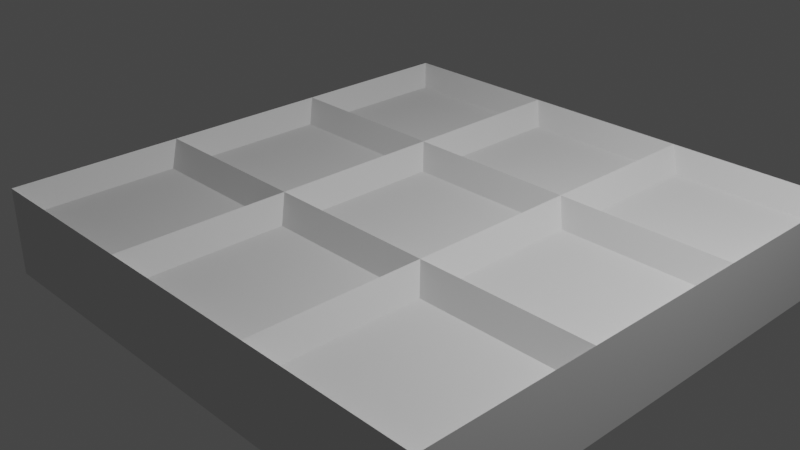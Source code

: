 # Source: board.blend  (saved by Blender 2.81.16; exported with 4.5.12 LTS)
import bpy
from mathutils import Matrix  # noqa: F401  (used for matrix-valued properties, if any)

bpy.ops.wm.read_factory_settings(use_empty=True)
scene = bpy.context.scene
scene.name = 'Scene'

# ---- collections
col_collection = bpy.data.collections.new('Collection'); scene.collection.children.link(col_collection)

# ---- world
world_world = bpy.data.worlds.new('World'); scene.world = world_world
world_world.use_nodes = True; world_world.node_tree.nodes.clear()
_N = world_world.node_tree.nodes; _L = world_world.node_tree.links
n0 = _N.new('ShaderNodeOutputWorld'); n0.name = 'World Output'; n0.location = (300, 300)
n1 = _N.new('ShaderNodeBackground'); n1.name = 'Background'; n1.location = (10, 300)
n1.inputs[0].default_value = (0.05088, 0.05088, 0.05088, 1.0)
_L.new(n1.outputs[0], n0.inputs[0])
n0.is_active_output = True
world_world.color = (0.05088, 0.05088, 0.05088)
world_world.use_sun_shadow = False
world_world.sun_shadow_jitter_overblur = 0.0

# ---- cameras
cam_camera = bpy.data.cameras.new('Camera')
cam_camera.clip_end = 100.0
cam_camera.ortho_scale = 7.314

# ---- lights
light_light = bpy.data.lights.new('Light', 'POINT')
light_light.transmission_factor = 0.0
light_light.energy = 1000.0
light_light.shadow_soft_size = 0.1
light_light.shadow_maximum_resolution = 0.006
light_light.use_absolute_resolution = True

# ---- meshes
me_plane = bpy.data.meshes.new('Plane')
me_plane.from_pydata([(3.0, -0.6786, 0.1786), (1.0, 3.321, 0.1786), (1.0, 1.321, 0.1786), (1.0, -0.6786, 0.1786), (1.0, -2.679, 0.1786), (-1.0, 1.321, -0.8214), (1.0, -0.6786, 0.1786), (3.0, -0.6786, 0.1786), (-1.0, 3.321, -0.8214), (3.0, -2.679, 0.1786), (3.0, -0.6786, -0.8214), (1.0, -2.679, 0.1786), (1.0, -0.6786, 0.1786), (-1.0, -2.679, 0.1786), (-1.0, -2.679, -0.8214), (-3.0, -2.679, -0.8214), (-1.0, -0.6786, 0.1786), (3.0, -2.679, -0.8214), (3.0, 1.321, -0.8214), (3.0, 3.321, -0.8214), (-3.0, 1.321, -0.8214), (-3.0, 3.321, -0.8214), (-1.0, 1.321, 0.1786), (-1.0, -0.6786, 0.1786), (1.0, -0.6786, 0.1786), (1.0, 1.321, 0.1786), (-3.0, -0.6786, 0.1786), (-3.0, -2.679, 0.1786), (-1.0, -2.679, 0.1786), (-3.0, -0.6786, 0.1786), (1.0, 3.321, 0.1786), (-1.0, 3.321, 0.1786), (3.0, -0.6786, 0.1786), (-1.0, -0.6786, 0.1786), (-3.0, -0.6786, 0.1786), (1.0, -2.679, 0.1786), (-3.0, -2.679, 0.1786), (-1.0, -2.679, 0.1786), (3.0, -2.679, 0.1786), (-3.0, 1.321, 0.1786), (3.0, 1.321, 0.1786), (3.0, 3.321, 0.1786), (-3.0, 3.321, 0.1786), (-3.0, 1.321, 0.1786), (-1.0, -0.6786, 0.1786), (1.0, 3.321, -0.8214), (1.0, -0.6786, -0.8214), (-1.0, 1.321, 0.1786), (1.0, 1.321, 0.1786), (1.0, -2.679, -0.8214), (-1.0, -0.6786, -0.8214), (3.0, 1.321, 0.1786), (1.0, 1.321, 0.1786), (1.0, 1.321, -0.8214), (1.0, -0.6786, 0.1786), (-1.0, -0.6786, 0.1786), (-1.0, 1.321, 0.1786), (-3.0, -0.6786, -0.8214), (3.0, 1.321, 0.1786), (3.0, 3.321, 0.1786), (1.0, 1.321, 0.1786), (-1.0, 1.321, 0.1786), (1.0, 3.321, 0.1786), (-1.0, 3.321, 0.1786), (-1.0, 3.321, 0.1786), (-1.0, 1.321, 0.1786), (-3.0, 3.321, 0.1786), (-3.0, 1.321, 0.1786), (-1.0, 3.321, 0.1786), (-3.0, 3.321, 0.1786), (-3.0, 1.321, 0.1786), (-1.0, 1.321, 0.1786), (1.0, 1.321, 0.1786), (1.0, 3.321, 0.1786), (-1.0, 3.321, 0.1786), (-1.0, 1.321, 0.1786), (1.0, 1.321, 0.1786), (3.0, 1.321, 0.1786), (3.0, 3.321, 0.1786), (1.0, 3.321, 0.1786), (3.0, -0.6786, 0.1786), (3.0, 1.321, 0.1786), (1.0, 1.321, 0.1786), (1.0, -0.6786, 0.1786), (1.0, -2.679, 0.1786), (3.0, -2.679, 0.1786), (1.0, -0.6786, 0.1786), (3.0, -0.6786, 0.1786), (-1.0, -2.679, 0.1786), (1.0, -2.679, 0.1786), (1.0, -0.6786, 0.1786), (-1.0, -0.6786, 0.1786), (-3.0, -0.6786, 0.1786), (-1.0, -0.6786, 0.1786), (-3.0, -2.679, 0.1786), (-1.0, -2.679, 0.1786), (-3.0, -0.6786, 0.1786), (-1.0, -0.6786, 0.1786), (-3.0, 1.321, 0.1786), (-1.0, 1.321, 0.1786), (1.0, 1.321, 0.1786), (-1.0, 1.321, 0.1786), (1.0, -0.6786, 0.1786), (-1.0, -0.6786, 0.1786), (-2.8, -0.4786, -0.07143), (-1.2, -0.4786, -0.07143), (-2.8, 1.121, -0.07143), (-1.2, 1.121, -0.07143), (-1.2, 3.121, -0.07143), (-1.2, 1.521, -0.07143), (-2.8, 3.121, -0.07143), (-2.8, 1.521, -0.07143), (0.8, 1.521, -0.07143), (0.8, 3.121, -0.07143), (-0.8, 3.121, -0.07143), (-0.8, 1.521, -0.07143), (0.8, 1.121, -0.07143), (-0.8, 1.121, -0.07143), (0.8, -0.4786, -0.07143), (-0.8, -0.4786, -0.07143), (1.2, 1.521, -0.07143), (2.8, 1.521, -0.07143), (2.8, 3.121, -0.07143), (1.2, 3.121, -0.07143), (2.8, -0.4786, -0.07143), (2.8, 1.121, -0.07143), (1.2, 1.121, -0.07143), (1.2, -0.4786, -0.07143), (-0.8, -2.479, -0.07143), (0.8, -2.479, -0.07143), (0.8, -0.8786, -0.07143), (-0.8, -0.8786, -0.07143), (1.2, -2.479, -0.07143), (2.8, -2.479, -0.07143), (1.2, -0.8786, -0.07143), (2.8, -0.8786, -0.07143), (-2.8, -0.8786, -0.07143), (-1.2, -0.8786, -0.07143), (-2.8, -2.479, -0.07143), (-1.2, -2.479, -0.07143)], [], [(50, 5, 22, 23), (10, 46, 53, 18), (19, 45, 30, 41), (50, 14, 37, 23), (18, 19, 41, 40), (45, 8, 31, 30), (49, 17, 38, 35), (5, 22, 43, 20), (14, 49, 35, 37), (23, 22, 47, 44), (25, 22, 56, 52), (43, 29, 34, 39), (22, 25, 60, 61), (40, 25, 2, 51), (23, 37, 13, 16), (37, 23, 33, 28), (38, 32, 7, 9), (25, 40, 58, 48), (31, 42, 66, 64), (15, 14, 37, 36), (53, 18, 40, 25), (49, 46, 10, 17), (10, 18, 40, 32), (21, 20, 43, 42), (57, 15, 36, 29), (49, 46, 24, 35), (49, 14, 50, 46), (20, 57, 29, 43), (17, 10, 32, 38), (5, 53, 46, 50), (22, 43, 39, 47), (8, 21, 42, 31), (25, 53, 45, 30), (24, 46, 53, 25), (22, 23, 55, 56), (66, 67, 70, 69), (25, 22, 5, 53), (31, 8, 5, 22), (29, 23, 50, 57), (9, 7, 87, 85), (29, 23, 44, 34), (18, 53, 45, 19), (8, 45, 53, 5), (21, 8, 5, 20), (50, 57, 20, 5), (15, 57, 50, 14), (24, 25, 52, 54), (23, 24, 54, 55), (0, 51, 81, 80), (29, 36, 27, 26), (36, 37, 28, 27), (23, 29, 26, 33), (13, 11, 89, 88), (24, 23, 16, 12), (37, 35, 11, 13), (35, 24, 12, 11), (61, 60, 72, 75), (24, 35, 4, 6), (32, 24, 6, 7), (35, 38, 9, 4), (2, 3, 83, 82), (25, 24, 3, 2), (24, 32, 0, 3), (32, 40, 51, 0), (59, 1, 79, 78), (40, 41, 59, 58), (30, 25, 48, 1), (41, 30, 1, 59), (67, 65, 71, 70), (25, 30, 62, 60), (30, 31, 63, 62), (31, 22, 61, 63), (44, 47, 99, 97), (42, 43, 67, 66), (22, 31, 64, 65), (43, 22, 65, 67), (101, 103, 119, 117), (97, 99, 107, 105), (93, 92, 136, 137), (90, 91, 131, 130), (87, 86, 134, 135), (81, 82, 126, 125), (79, 76, 120, 123), (75, 72, 112, 115), (68, 69, 110, 108), (33, 26, 92, 93), (58, 59, 78, 77), (11, 12, 90, 89), (51, 2, 82, 81), (65, 64, 68, 71), (26, 27, 94, 92), (56, 55, 103, 101), (12, 16, 91, 90), (27, 28, 95, 94), (28, 33, 93, 95), (16, 13, 88, 91), (52, 56, 101, 100), (1, 48, 76, 79), (54, 52, 100, 102), (60, 62, 73, 72), (34, 44, 97, 96), (4, 9, 85, 84), (3, 0, 80, 83), (63, 61, 75, 74), (39, 34, 96, 98), (6, 4, 84, 86), (62, 63, 74, 73), (47, 39, 98, 99), (64, 66, 69, 68), (7, 6, 86, 87), (48, 58, 77, 76), (55, 54, 102, 103), (105, 107, 106, 104), (98, 96, 104, 106), (99, 98, 106, 107), (96, 97, 105, 104), (109, 108, 110, 111), (69, 70, 111, 110), (71, 68, 108, 109), (70, 71, 109, 111), (115, 112, 113, 114), (74, 75, 115, 114), (73, 74, 114, 113), (72, 73, 113, 112), (119, 118, 116, 117), (102, 100, 116, 118), (103, 102, 118, 119), (100, 101, 117, 116), (123, 120, 121, 122), (78, 79, 123, 122), (77, 78, 122, 121), (76, 77, 121, 120), (126, 127, 124, 125), (83, 80, 124, 127), (80, 81, 125, 124), (82, 83, 127, 126), (130, 131, 128, 129), (88, 89, 129, 128), (91, 88, 128, 131), (89, 90, 130, 129), (134, 132, 133, 135), (84, 85, 133, 132), (85, 87, 135, 133), (86, 84, 132, 134), (137, 136, 138, 139), (95, 93, 137, 139), (92, 94, 138, 136), (94, 95, 139, 138)])
_uv = me_plane.uv_layers.new(name='UVMap')
_uv.uv.foreach_set('vector', [0.0, 0.0, 0.0, 1.0, 0.0, 1.0, 0.0, 0.0, 0.0, 0.0, 0.0, 0.0, 0.0, 0.0, 0.0, 0.0, 0.0, 0.0, 0.0, 0.0, 0.0, 0.0, 0.0, 0.0, 0.0, 0.0, 0.0, 0.0, 0.0, 0.0, 0.0, 0.0, 0.0, 0.0, 0.0, 0.0, 0.0, 0.0, 0.0, 0.0, 0.0, 0.0, 0.0, 0.0, 0.0, 0.0, 0.0, 0.0, 0.0, 0.0, 0.0, 0.0, 0.0, 0.0, 0.0, 0.0, 0.0, 0.0, 0.0, 0.0, 0.0, 0.0, 0.0, 0.0, 0.0, 0.0, 0.0, 0.0, 0.0, 0.0, 0.0, 0.0, 0.0, 0.0, 0.0, 1.0, 0.0, 1.0, 0.0, 0.0, 1.0, 1.0, 0.0, 1.0, 0.0, 1.0, 1.0, 1.0, 0.0, 0.0, 0.0, 0.0, 0.0, 0.0, 0.0, 0.0, 0.0, 1.0, 1.0, 1.0, 1.0, 1.0, 0.0, 1.0, 1.0, 1.0, 1.0, 1.0, 1.0, 1.0, 1.0, 1.0, 0.0, 0.0, 0.0, 0.0, 0.0, 0.0, 0.0, 0.0, 0.0, 0.0, 0.0, 0.0, 0.0, 0.0, 0.0, 0.0, 0.0, 0.0, 0.0, 0.0, 0.0, 0.0, 0.0, 0.0, 0.0, 0.0, 0.0, 0.0, 0.0, 0.0, 0.0, 0.0, 0.0, 0.0, 0.0, 0.0, 0.0, 0.0, 0.0, 0.0, 0.0, 0.0, 0.0, 0.0, 0.0, 0.0, 0.0, 0.0, 0.0, 0.0, 0.0, 0.0, 0.0, 0.0, 0.0, 0.0, 0.0, 0.0, 0.0, 0.0, 0.0, 0.0, 0.0, 0.0, 0.0, 0.0, 0.0, 0.0, 0.0, 0.0, 0.0, 0.0, 0.0, 0.0, 0.0, 0.0, 0.0, 0.0, 0.0, 0.0, 0.0, 0.0, 0.0, 0.0, 0.0, 0.0, 0.0, 0.0, 0.0, 0.0, 0.0, 0.0, 0.0, 0.0, 0.0, 0.0, 0.0, 0.0, 0.0, 0.0, 0.0, 0.0, 0.0, 0.0, 0.0, 0.0, 0.0, 0.0, 0.0, 0.0, 0.0, 0.0, 0.0, 0.0, 0.0, 0.0, 0.0, 0.0, 0.0, 0.0, 0.0, 0.0, 0.0, 0.0, 0.0, 0.0, 0.0, 0.0, 0.0, 0.0, 0.0, 0.0, 0.0, 0.0, 0.0, 0.0, 0.0, 0.0, 0.0, 0.0, 0.0, 0.0, 0.0, 0.0, 1.0, 1.0, 1.0, 1.0, 1.0, 1.0, 1.0, 1.0, 1.0, 0.0, 1.0, 0.0, 1.0, 1.0, 1.0, 1.0, 0.0, 1.0, 0.0, 0.0, 0.0, 0.0, 0.0, 1.0, 0.0, 0.0, 0.0, 0.0, 0.0, 0.0, 0.0, 0.0, 1.0, 1.0, 0.0, 1.0, 0.0, 1.0, 1.0, 1.0, 0.0, 1.0, 0.0, 1.0, 0.0, 1.0, 0.0, 1.0, 0.0, 0.0, 0.0, 0.0, 0.0, 0.0, 0.0, 0.0, 0.0, 0.0, 0.0, 0.0, 0.0, 0.0, 0.0, 0.0, 0.0, 0.0, 0.0, 0.0, 0.0, 0.0, 0.0, 0.0, 0.0, 0.0, 1.0, 1.0, 0.0, 0.0, 0.0, 0.0, 0.0, 0.0, 1.0, 1.0, 1.0, 1.0, 0.0, 0.0, 0.0, 0.0, 0.0, 0.0, 0.0, 0.0, 0.0, 0.0, 0.0, 0.0, 0.0, 0.0, 0.0, 0.0, 0.0, 1.0, 0.0, 0.0, 0.0, 0.0, 0.0, 0.0, 0.0, 0.0, 1.0, 0.0, 1.0, 1.0, 1.0, 1.0, 1.0, 0.0, 0.0, 0.0, 1.0, 0.0, 1.0, 0.0, 0.0, 0.0, 0.0, 0.0, 0.0, 0.0, 0.0, 0.0, 0.0, 0.0, 0.0, 0.0, 0.0, 0.0, 0.0, 0.0, 0.0, 0.0, 0.0, 0.0, 0.0, 0.0, 0.0, 0.0, 0.0, 0.0, 0.0, 0.0, 0.0, 0.0, 0.0, 0.0, 0.0, 0.0, 0.0, 0.0, 0.0, 0.0, 0.0, 0.0, 0.0, 0.0, 1.0, 0.0, 0.0, 0.0, 0.0, 0.0, 1.0, 0.0, 0.0, 0.0, 0.0, 0.0, 0.0, 0.0, 0.0, 0.0, 1.0, 0.0, 1.0, 0.0, 1.0, 0.0, 1.0, 0.0, 0.0, 1.0, 1.0, 1.0, 1.0, 1.0, 0.0, 1.0, 0.0, 0.0, 0.0, 0.0, 0.0, 0.0, 0.0, 0.0, 1.0, 0.0, 1.0, 0.0, 1.0, 0.0, 1.0, 0.0, 0.0, 0.0, 0.0, 0.0, 0.0, 0.0, 0.0, 0.0, 1.0, 1.0, 1.0, 0.0, 1.0, 0.0, 1.0, 1.0, 1.0, 1.0, 1.0, 0.0, 1.0, 0.0, 1.0, 1.0, 1.0, 0.0, 1.0, 0.0, 1.0, 0.0, 1.0, 0.0, 0.0, 0.0, 0.0, 0.0, 0.0, 0.0, 0.0, 0.0, 0.0, 0.0, 0.0, 0.0, 0.0, 0.0, 0.0, 0.0, 0.0, 0.0, 0.0, 0.0, 0.0, 0.0, 0.0, 0.0, 1.0, 1.0, 1.0, 1.0, 1.0, 1.0, 1.0, 1.0, 0.0, 0.0, 0.0, 0.0, 0.0, 0.0, 0.0, 0.0, 0.0, 0.0, 0.0, 0.0, 0.0, 0.0, 0.0, 0.0, 1.0, 1.0, 1.0, 1.0, 1.0, 1.0, 1.0, 1.0, 0.0, 0.0, 0.0, 0.0, 0.0, 0.0, 0.0, 0.0, 0.0, 1.0, 0.0, 1.0, 0.0, 1.0, 0.0, 1.0, 0.0, 0.0, 0.0, 1.0, 0.0, 1.0, 0.0, 0.0, 0.0, 0.0, 0.0, 0.0, 0.0, 0.0, 0.0, 0.0, 0.0, 1.0, 0.0, 1.0, 0.0, 1.0, 0.0, 1.0, 0.0, 0.0, 0.0, 0.0, 0.0, 0.0, 0.0, 0.0, 0.0, 1.0, 0.0, 0.0, 0.0, 0.0, 0.0, 1.0, 0.0, 0.0, 0.0, 1.0, 0.0, 1.0, 0.0, 0.0, 0.0, 0.0, 0.0, 0.0, 0.0, 0.0, 0.0, 0.0, 1.0, 0.0, 0.0, 0.0, 0.0, 0.0, 1.0, 0.0, 1.0, 0.0, 1.0, 0.0, 1.0, 0.0, 1.0, 0.0, 1.0, 1.0, 1.0, 1.0, 1.0, 1.0, 1.0, 1.0, 1.0, 1.0, 1.0, 1.0, 1.0, 1.0, 1.0, 1.0, 0.0, 1.0, 1.0, 1.0, 1.0, 1.0, 0.0, 1.0, 0.0, 0.0, 0.0, 0.0, 0.0, 0.0, 0.0, 0.0, 0.0, 0.0, 0.0, 0.0, 0.0, 0.0, 0.0, 0.0, 0.0, 0.0, 0.0, 0.0, 0.0, 0.0, 0.0, 0.0, 1.0, 0.0, 1.0, 0.0, 1.0, 0.0, 1.0, 0.0, 1.0, 1.0, 1.0, 1.0, 1.0, 1.0, 1.0, 1.0, 0.0, 1.0, 0.0, 1.0, 0.0, 1.0, 0.0, 1.0, 0.0, 0.0, 0.0, 0.0, 0.0, 0.0, 0.0, 0.0, 0.0, 1.0, 0.0, 0.0, 0.0, 0.0, 0.0, 1.0, 1.0, 0.0, 0.0, 0.0, 0.0, 0.0, 1.0, 0.0, 0.0, 0.0, 0.0, 0.0, 0.0, 0.0, 0.0, 0.0, 0.0, 0.0, 0.0, 0.0, 0.0, 0.0, 0.0, 0.0, 0.0, 0.0, 0.0, 0.0, 0.0, 0.0, 0.0, 0.0, 1.0, 1.0, 0.0, 1.0, 0.0, 1.0, 1.0, 1.0, 1.0, 1.0, 1.0, 1.0, 1.0, 1.0, 1.0, 1.0, 1.0, 0.0, 1.0, 1.0, 1.0, 1.0, 1.0, 0.0, 1.0, 1.0, 1.0, 1.0, 1.0, 1.0, 1.0, 1.0, 0.0, 0.0, 0.0, 0.0, 0.0, 0.0, 0.0, 0.0, 0.0, 0.0, 0.0, 0.0, 0.0, 0.0, 0.0, 0.0, 1.0, 0.0, 1.0, 0.0, 1.0, 0.0, 1.0, 0.0, 0.0, 1.0, 0.0, 1.0, 0.0, 1.0, 0.0, 1.0, 0.0, 0.0, 0.0, 0.0, 0.0, 0.0, 0.0, 0.0, 0.0, 0.0, 0.0, 0.0, 0.0, 0.0, 0.0, 0.0, 0.0, 0.0, 0.0, 0.0, 0.0, 0.0, 0.0, 0.0, 0.0, 0.0, 0.0, 0.0, 0.0, 0.0, 0.0, 0.0, 0.0, 0.0, 0.0, 0.0, 0.0, 0.0, 0.0, 0.0, 1.0, 0.0, 1.0, 0.0, 1.0, 0.0, 1.0, 0.0, 0.0, 0.0, 0.0, 0.0, 0.0, 0.0, 0.0, 0.0, 0.0, 0.0, 1.0, 0.0, 1.0, 0.0, 0.0, 0.0, 0.0, 0.0, 0.0, 1.0, 0.0, 1.0, 0.0, 0.0, 0.0, 0.0, 0.0, 0.0, 0.0, 0.0, 0.0, 0.0, 0.0, 0.0, 0.0, 0.0, 0.0, 0.0, 0.0, 0.0, 0.0, 0.0, 0.0, 0.0, 0.0, 0.0, 0.0, 0.0, 0.0, 1.0, 0.0, 1.0, 0.0, 1.0, 0.0, 1.0, 0.0, 0.0, 0.0, 0.0, 0.0, 0.0, 0.0, 0.0, 0.0, 1.0, 0.0, 1.0, 0.0, 1.0, 0.0, 1.0, 0.0, 0.0, 0.0, 0.0, 0.0, 0.0, 0.0, 0.0, 0.0, 1.0, 1.0, 1.0, 1.0, 1.0, 0.0, 1.0, 0.0, 1.0, 0.0, 1.0, 0.0, 1.0, 0.0, 1.0, 0.0, 0.0, 0.0, 0.0, 0.0, 0.0, 0.0, 0.0, 1.0, 1.0, 1.0, 1.0, 1.0, 1.0, 1.0, 1.0, 0.0, 0.0, 1.0, 0.0, 1.0, 1.0, 0.0, 1.0, 1.0, 0.0, 1.0, 1.0, 1.0, 1.0, 1.0, 0.0, 0.0, 0.0, 1.0, 0.0, 1.0, 0.0, 0.0, 0.0, 1.0, 1.0, 0.0, 1.0, 0.0, 1.0, 1.0, 1.0, 1.0, 1.0, 1.0, 1.0, 1.0, 1.0, 1.0, 1.0, 0.0, 0.0, 0.0, 0.0, 0.0, 0.0, 0.0, 0.0, 0.0, 0.0, 0.0, 0.0, 0.0, 0.0, 0.0, 0.0, 0.0, 0.0, 0.0, 0.0, 0.0, 0.0, 0.0, 0.0, 1.0, 1.0, 1.0, 0.0, 1.0, 0.0, 1.0, 1.0, 1.0, 0.0, 1.0, 0.0, 1.0, 0.0, 1.0, 0.0, 0.0, 0.0, 0.0, 0.0, 0.0, 0.0, 0.0, 0.0, 1.0, 1.0, 1.0, 0.0, 1.0, 0.0, 1.0, 1.0, 1.0, 0.0, 0.0, 0.0, 0.0, 0.0, 1.0, 0.0, 0.0, 0.0, 0.0, 0.0, 0.0, 0.0, 0.0, 0.0, 0.0, 0.0, 0.0, 0.0, 0.0, 0.0, 0.0, 0.0, 1.0, 0.0, 1.0, 0.0, 1.0, 0.0, 1.0, 0.0, 1.0, 0.0, 1.0, 0.0, 1.0, 0.0, 1.0, 0.0, 0.0, 0.0, 0.0, 0.0, 0.0, 0.0, 0.0, 0.0, 0.0, 0.0, 0.0, 0.0, 0.0, 0.0, 0.0, 0.0, 0.0, 0.0, 0.0, 0.0, 0.0, 0.0, 0.0, 0.0, 0.0, 0.0, 0.0, 0.0, 0.0, 0.0, 0.0, 0.0, 0.0, 0.0, 0.0, 0.0, 0.0, 0.0, 0.0, 0.0, 0.0, 0.0, 0.0, 0.0, 0.0, 0.0, 0.0, 0.0, 0.0, 0.0, 0.0, 0.0, 0.0, 0.0, 0.0, 0.0])
me_plane.use_remesh_fix_poles = True
me_plane.use_remesh_preserve_attributes = False
me_plane.use_mirror_vertex_groups = False
me_plane.update()

# ---- objects
ob_light = bpy.data.objects.new('Light', light_light)
ob_camera = bpy.data.objects.new('Camera', cam_camera)
ob_plane = bpy.data.objects.new('Plane', me_plane)

# ---- transforms, parenting, visibility, modifiers, constraints
ob_light.location = (4.076, 1.005, 5.904)
ob_light.rotation_euler = (0.6503, 0.05522, 1.866)
ob_light.lock_rotations_4d = False
ob_light.empty_display_type = 'ARROWS'
ob_light.color = (0.0, 0.0, 0.0, 0.0)
ob_light.lineart.crease_threshold = 0.0
ob_camera.location = (7.359, -6.926, 4.958)
ob_camera.rotation_euler = (1.109, 0.0, 0.8149)
ob_camera.lock_rotations_4d = False
ob_camera.empty_display_type = 'ARROWS'
ob_camera.color = (0.0, 0.0, 0.0, 0.0)
ob_camera.display_type = 'WIRE'
ob_camera.lineart.crease_threshold = 0.0
ob_plane.location = (0.0, 0.0, 0.0)
ob_plane.lineart.crease_threshold = 0.0

# ---- collection membership
col_collection.objects.link(ob_light)
col_collection.objects.link(ob_camera)
col_collection.objects.link(ob_plane)

# ---- scene / render settings (as saved in the file)
scene.camera = ob_camera
scene.frame_start = 1; scene.frame_end = 250; scene.frame_set(35)
scene.render.engine = 'BLENDER_EEVEE_NEXT'
scene.cycles.use_denoising = False
scene.cycles.samples = 128
scene.cycles.sampling_pattern = 'TABULATED_SOBOL'
scene.cycles.use_adaptive_sampling = False
scene.cycles.use_light_tree = False
scene.view_settings.view_transform = 'Filmic'
bpy.context.view_layer.update()
